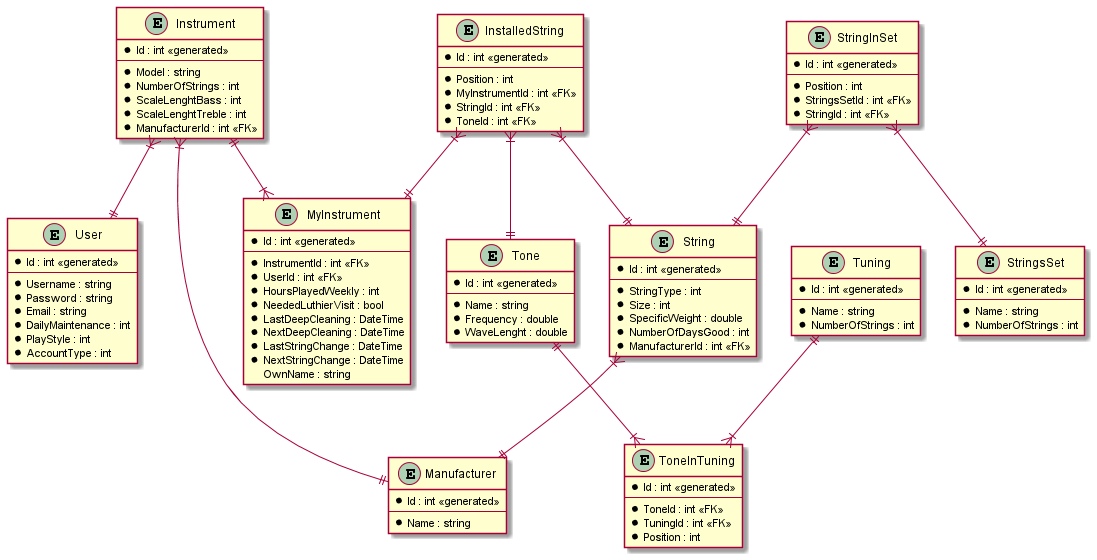

The diagram above was rendered by PlantUML. Its source (embedded in the PNG):
@startuml EntityDiagram

entity User 
{
    * Id : int <<generated>>
    --
    * Username : string
    * Password : string
    * Email : string
    * DailyMaintenance : int
    * PlayStyle : int
    * AccountType : int
}
entity Tuning
{
    * Id : int <<generated>>
    --
    * Name : string
    * NumberOfStrings : int
}
entity ToneInTuning
{
    * Id : int <<generated>>
    --
    * ToneId : int <<FK>>
    * TuningId : int <<FK>>
    * Position : int
}
entity Tone
{
    * Id : int <<generated>>
    --
    * Name : string
    * Frequency : double
    * WaveLenght : double
}
entity StringsSet
{
    * Id : int <<generated>>
    --
    * Name : string
    * NumberOfStrings : int
}
entity StringInSet
{
    * Id : int <<generated>>
    --
    * Position : int
    * StringsSetId : int <<FK>>
    * StringId : int <<FK>>
}
entity String
{
    * Id : int <<generated>>
    --
    * StringType : int
    * Size : int
    * SpecificWeight : double
    * NumberOfDaysGood : int
    * ManufacturerId : int <<FK>>
}
entity MyInstrument
{
    * Id : int <<generated>>
    --
    * InstrumentId : int <<FK>>
    * UserId : int <<FK>>
    * HoursPlayedWeekly : int
    * NeededLuthierVisit : bool
    * LastDeepCleaning : DateTime
    * NextDeepCleaning : DateTime
    * LastStringChange : DateTime
    * NextStringChange : DateTime
    OwnName : string
}
entity Manufacturer
{
    * Id : int <<generated>>
    --
    * Name : string
}
entity Instrument
{
    * Id : int <<generated>>
    --
    * Model : string
    * NumberOfStrings : int
    * ScaleLenghtBass : int
    * ScaleLenghtTreble : int
    * ManufacturerId : int <<FK>>
}
entity InstalledString
{
    * Id : int <<generated>>
    --
    * Position : int
    * MyInstrumentId : int <<FK>>
    * StringId : int <<FK>>
    * ToneId : int <<FK>>
}

InstalledString}|--||Tone
InstalledString}|--||String
InstalledString}|--||MyInstrument
Instrument||--|{MyInstrument
Instrument}|--||Manufacturer
String}|--||Manufacturer
Instrument}|--||User
StringInSet}|--||String
StringInSet}|--||StringsSet
Tone||--|{ToneInTuning
Tuning||--|{ToneInTuning
@enduml